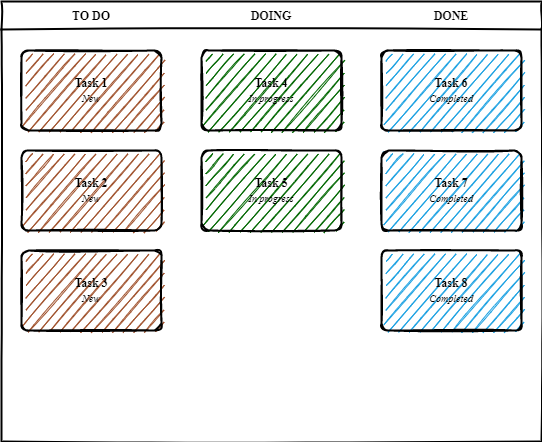

The diagram above was exported from draw.io. Its source (the exported page's mxGraphModel, read from the mxfile embedded in the PNG):
<mxGraphModel dx="1223" dy="1231" grid="1" gridSize="10" guides="1" tooltips="1" connect="1" arrows="1" fold="1" page="1" pageScale="1" pageWidth="850" pageHeight="1100" math="0" shadow="0">
  <root>
    <mxCell id="0" />
    <mxCell id="1" parent="0" />
    <mxCell id="_5mSTuPxr-ZiKRkBDSY7-1" value="" style="swimlane;fontStyle=2;childLayout=stackLayout;horizontal=1;startSize=28;horizontalStack=1;resizeParent=1;resizeParentMax=0;resizeLast=0;collapsible=0;marginBottom=0;swimlaneFillColor=none;fontFamily=Permanent Marker;fontSize=16;points=[];verticalAlign=top;stackBorder=0;resizable=1;strokeWidth=2;sketch=1;disableMultiStroke=1;" vertex="1" parent="1">
      <mxGeometry x="160" y="80" width="540" height="440" as="geometry" />
    </mxCell>
    <object label="TO DO" status="New" id="_5mSTuPxr-ZiKRkBDSY7-2">
      <mxCell style="swimlane;strokeWidth=2;fontFamily=Permanent Marker;html=0;startSize=1;verticalAlign=bottom;spacingBottom=5;points=[];childLayout=stackLayout;stackBorder=20;stackSpacing=20;resizeLast=0;resizeParent=1;horizontalStack=0;collapsible=0;sketch=1;strokeColor=none;fillStyle=solid;fillColor=#A0522D;" vertex="1" parent="_5mSTuPxr-ZiKRkBDSY7-1">
        <mxGeometry y="28" width="180" height="412" as="geometry" />
      </mxCell>
    </object>
    <object label="Task 1&lt;br&gt;&lt;span style=&quot;font-weight: normal&quot;&gt;&lt;i&gt;&lt;font style=&quot;font-size: 10px&quot;&gt;%status%&lt;/font&gt;&lt;/i&gt;&lt;/span&gt;" placeholders="1" id="_5mSTuPxr-ZiKRkBDSY7-3">
      <mxCell style="whiteSpace=wrap;html=1;strokeWidth=2;fillColor=swimlane;fontStyle=1;spacingTop=0;rounded=1;arcSize=9;points=[];sketch=1;fontFamily=Permanent Marker;hachureGap=8;fillWeight=1;" vertex="1" parent="_5mSTuPxr-ZiKRkBDSY7-2">
        <mxGeometry x="20" y="21" width="140" height="80" as="geometry" />
      </mxCell>
    </object>
    <object label="Task 2&lt;br&gt;&lt;span style=&quot;font-weight: normal&quot;&gt;&lt;i&gt;&lt;font style=&quot;font-size: 10px&quot;&gt;%status%&lt;/font&gt;&lt;/i&gt;&lt;/span&gt;" placeholders="1" id="_5mSTuPxr-ZiKRkBDSY7-4">
      <mxCell style="whiteSpace=wrap;html=1;strokeWidth=2;fillColor=swimlane;fontStyle=1;spacingTop=0;rounded=1;arcSize=9;points=[];sketch=1;fontFamily=Permanent Marker;hachureGap=8;fillWeight=1;" vertex="1" parent="_5mSTuPxr-ZiKRkBDSY7-2">
        <mxGeometry x="20" y="121" width="140" height="80" as="geometry" />
      </mxCell>
    </object>
    <object label="Task 3&lt;br&gt;&lt;span style=&quot;font-weight: normal&quot;&gt;&lt;i&gt;&lt;font style=&quot;font-size: 10px&quot;&gt;%status%&lt;/font&gt;&lt;/i&gt;&lt;/span&gt;" placeholders="1" id="_5mSTuPxr-ZiKRkBDSY7-5">
      <mxCell style="whiteSpace=wrap;html=1;strokeWidth=2;fillColor=swimlane;fontStyle=1;spacingTop=0;rounded=1;arcSize=9;points=[];sketch=1;fontFamily=Permanent Marker;hachureGap=8;fillWeight=1;" vertex="1" parent="_5mSTuPxr-ZiKRkBDSY7-2">
        <mxGeometry x="20" y="221" width="140" height="80" as="geometry" />
      </mxCell>
    </object>
    <object label="DOING" status="In progress" id="_5mSTuPxr-ZiKRkBDSY7-6">
      <mxCell style="swimlane;strokeWidth=2;fontFamily=Permanent Marker;html=0;startSize=1;verticalAlign=bottom;spacingBottom=5;points=[];childLayout=stackLayout;stackBorder=20;stackSpacing=20;resizeLast=0;resizeParent=1;horizontalStack=0;collapsible=0;sketch=1;strokeColor=none;fillStyle=solid;fillColor=#006600;" vertex="1" parent="_5mSTuPxr-ZiKRkBDSY7-1">
        <mxGeometry x="180" y="28" width="180" height="412" as="geometry" />
      </mxCell>
    </object>
    <object label="Task 4&lt;br&gt;&lt;span style=&quot;font-weight: normal&quot;&gt;&lt;i&gt;&lt;font style=&quot;font-size: 10px&quot;&gt;%status%&lt;/font&gt;&lt;/i&gt;&lt;/span&gt;" placeholders="1" id="_5mSTuPxr-ZiKRkBDSY7-7">
      <mxCell style="whiteSpace=wrap;html=1;strokeWidth=2;fillColor=swimlane;fontStyle=1;spacingTop=0;rounded=1;arcSize=9;points=[];sketch=1;fontFamily=Permanent Marker;hachureGap=8;fillWeight=1;" vertex="1" parent="_5mSTuPxr-ZiKRkBDSY7-6">
        <mxGeometry x="20" y="21" width="140" height="80" as="geometry" />
      </mxCell>
    </object>
    <object label="Task 5&lt;br&gt;&lt;span style=&quot;font-weight: normal&quot;&gt;&lt;i&gt;&lt;font style=&quot;font-size: 10px&quot;&gt;%status%&lt;/font&gt;&lt;/i&gt;&lt;/span&gt;" placeholders="1" id="_5mSTuPxr-ZiKRkBDSY7-8">
      <mxCell style="whiteSpace=wrap;html=1;strokeWidth=2;fillColor=swimlane;fontStyle=1;spacingTop=0;rounded=1;arcSize=9;points=[];sketch=1;fontFamily=Permanent Marker;hachureGap=8;fillWeight=1;" vertex="1" parent="_5mSTuPxr-ZiKRkBDSY7-6">
        <mxGeometry x="20" y="121" width="140" height="80" as="geometry" />
      </mxCell>
    </object>
    <object label="DONE" status="Completed" id="_5mSTuPxr-ZiKRkBDSY7-9">
      <mxCell style="swimlane;strokeWidth=2;fontFamily=Permanent Marker;html=0;startSize=1;verticalAlign=bottom;spacingBottom=5;points=[];childLayout=stackLayout;stackBorder=20;stackSpacing=20;resizeLast=0;resizeParent=1;horizontalStack=0;collapsible=0;sketch=1;strokeColor=none;fillStyle=solid;fillColor=#1BA1E2;" vertex="1" parent="_5mSTuPxr-ZiKRkBDSY7-1">
        <mxGeometry x="360" y="28" width="180" height="412" as="geometry" />
      </mxCell>
    </object>
    <object label="Task 6&lt;br&gt;&lt;span style=&quot;font-weight: normal&quot;&gt;&lt;i&gt;&lt;font style=&quot;font-size: 10px&quot;&gt;%status%&lt;/font&gt;&lt;/i&gt;&lt;/span&gt;" placeholders="1" id="_5mSTuPxr-ZiKRkBDSY7-10">
      <mxCell style="whiteSpace=wrap;html=1;strokeWidth=2;fillColor=swimlane;fontStyle=1;spacingTop=0;rounded=1;arcSize=9;points=[];sketch=1;fontFamily=Permanent Marker;hachureGap=8;fillWeight=1;" vertex="1" parent="_5mSTuPxr-ZiKRkBDSY7-9">
        <mxGeometry x="20" y="21" width="140" height="80" as="geometry" />
      </mxCell>
    </object>
    <object label="Task 7&lt;br&gt;&lt;span style=&quot;font-weight: normal&quot;&gt;&lt;i&gt;&lt;font style=&quot;font-size: 10px&quot;&gt;%status%&lt;/font&gt;&lt;/i&gt;&lt;/span&gt;" placeholders="1" id="_5mSTuPxr-ZiKRkBDSY7-11">
      <mxCell style="whiteSpace=wrap;html=1;strokeWidth=2;fillColor=swimlane;fontStyle=1;spacingTop=0;rounded=1;arcSize=9;points=[];sketch=1;fontFamily=Permanent Marker;hachureGap=8;fillWeight=1;" vertex="1" parent="_5mSTuPxr-ZiKRkBDSY7-9">
        <mxGeometry x="20" y="121" width="140" height="80" as="geometry" />
      </mxCell>
    </object>
    <object label="Task 8&lt;br&gt;&lt;span style=&quot;font-weight: normal&quot;&gt;&lt;i&gt;&lt;font style=&quot;font-size: 10px&quot;&gt;%status%&lt;/font&gt;&lt;/i&gt;&lt;/span&gt;" placeholders="1" id="_5mSTuPxr-ZiKRkBDSY7-12">
      <mxCell style="whiteSpace=wrap;html=1;strokeWidth=2;fillColor=swimlane;fontStyle=1;spacingTop=0;rounded=1;arcSize=9;points=[];sketch=1;fontFamily=Permanent Marker;hachureGap=8;fillWeight=1;" vertex="1" parent="_5mSTuPxr-ZiKRkBDSY7-9">
        <mxGeometry x="20" y="221" width="140" height="80" as="geometry" />
      </mxCell>
    </object>
  </root>
</mxGraphModel>